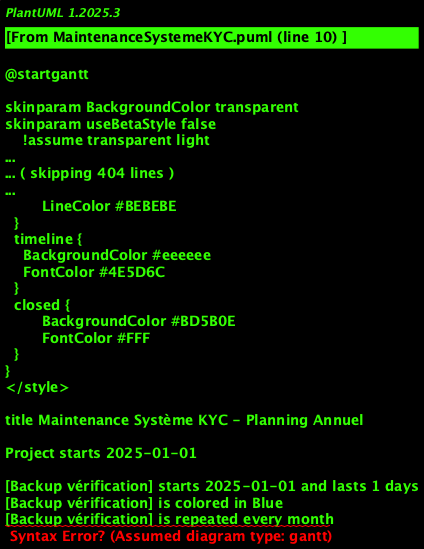

The diagram above was rendered by PlantUML. Its source (embedded in the PNG):
@startgantt
!theme aws-orange
title Maintenance Système KYC - Planning Annuel

Project starts 2025-01-01

' === MAINTENANCE PRÉVENTIVE MENSUELLE ===
[Backup vérification] starts 2025-01-01 and lasts 1 days
[Backup vérification] is colored in Blue
[Backup vérification] is repeated every month

[Mise à jour sécurité] starts 2025-01-05 and lasts 2 days
[Mise à jour sécurité] is colored in Red
[Mise à jour sécurité] is repeated every month

[Contrôle performances] starts 2025-01-10 and lasts 1 days
[Contrôle performances] is colored in Green
[Contrôle performances] is repeated every month

[Nettoyage logs] starts 2025-01-15 and lasts 1 days
[Nettoyage logs] is colored in Gray
[Nettoyage logs] is repeated every month

' === MAINTENANCE CORRECTIVE ===
[Correction bugs mineurs] starts 2025-01-20 and lasts 3 days
[Correction bugs mineurs] is colored in Yellow

[Optimisation requêtes] starts 2025-02-15 and lasts 4 days
[Optimisation requêtes] is colored in Green

[Mise à jour dépendances] starts 2025-03-20 and lasts 2 days
[Mise à jour dépendances] is colored in Blue

' === MAINTENANCE ÉVOLUTIVE TRIMESTRIELLE ===
[Analyse capacité] starts 2025-01-25 and lasts 3 days
[Analyse capacité] is colored in Orange
[Analyse capacité] is repeated every 3 months

[Upgrade infrastructure] starts 2025-04-01 and lasts 7 days
[Upgrade infrastructure] is colored in Purple
[Upgrade infrastructure] is repeated every 3 months

[Formation équipes] starts 2025-04-10 and lasts 3 days
[Formation équipes] is colored in Green
[Formation équipes] is repeated every 3 months

' === MAINTENANCE MAJEURE SEMESTRIELLE ===
[Audit sécurité complet] starts 2025-06-01 and lasts 7 days
[Audit sécurité complet] is colored in Red
[Audit sécurité complet] is repeated every 6 months

[Refactoring code] starts 2025-06-10 and lasts 10 days
[Refactoring code] is colored in Blue
[Refactoring code] is repeated every 6 months

[Tests régression] starts 2025-06-20 and lasts 5 days
[Tests régression] is colored in Yellow
[Tests régression] is repeated every 6 months

' === MAINTENANCE ANNUELLE ===
[Migration base données] starts 2025-11-01 and lasts 14 days
[Migration base données] is colored in Purple

[Upgrade version majeure] starts 2025-11-20 and lasts 21 days
[Upgrade version majeure] is colored in Red

[Certification conformité] starts 2025-12-15 and lasts 10 days
[Certification conformité] is colored in Green

' === MAINTENANCE D'URGENCE ===
[Hotfix critique] starts 2025-03-15 and lasts 1 days
[Hotfix critique] is colored in Red

[Restauration service] starts 2025-05-22 and lasts 2 days
[Restauration service] is colored in Red

[Patch sécurité urgent] starts 2025-08-10 and lasts 1 days
[Patch sécurité urgent] is colored in Red

' === PLANIFICATION CAPACITÉ ===
[Monitoring continu] starts 2025-01-01 and lasts 365 days
[Monitoring continu] is colored in Blue

[Scaling automatique] starts 2025-01-01 and lasts 365 days
[Scaling automatique] is colored in Green

[Alerting avancé] starts 2025-01-01 and lasts 365 days
[Alerting avancé] is colored in Orange

' === JALONS CRITIQUES ===
[Audit Q1] happens 2025-03-31
[Audit Q1] is colored in Orange

[Upgrade Majeur] happens 2025-06-30
[Upgrade Majeur] is colored in Red

[Certification] happens 2025-12-31
[Certification] is colored in Green

' === FENÊTRES DE MAINTENANCE ===
[Fenêtre maintenance] starts 2025-02-01 and lasts 1 days
[Fenêtre maintenance] is colored in Gray
[Fenêtre maintenance] is repeated every month

@endgantt